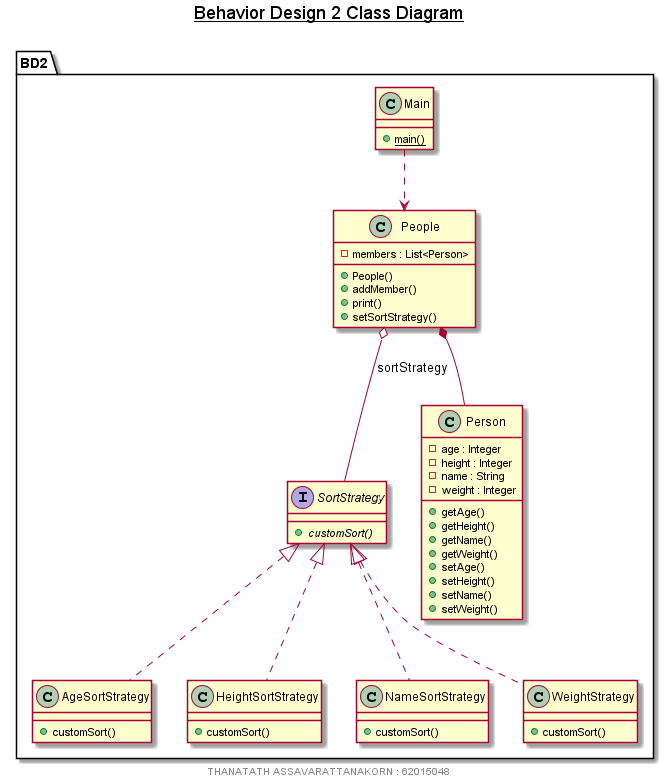

The diagram above was rendered by PlantUML. Its source (embedded in the PNG):
@startuml

title __Behavior Design 2 Class Diagram__\n

  namespace BD2 {
    class BD2.AgeSortStrategy {
        + customSort()
    }
  }
  

  namespace BD2 {
    class BD2.HeightSortStrategy {
        + customSort()
    }
  }
  

  namespace BD2 {
    class BD2.Main {
        {static} + main()
    }
  }
  

  namespace BD2 {
    class BD2.NameSortStrategy {
        + customSort()
    }
  }
  

  namespace BD2 {
    class BD2.People {
        - members : List<Person>
        + People()
        + addMember()
        + print()
        + setSortStrategy()
    }
  }
  

  namespace BD2 {
    class BD2.Person {
        - age : Integer
        - height : Integer
        - name : String
        - weight : Integer
        + getAge()
        + getHeight()
        + getName()
        + getWeight()
        + setAge()
        + setHeight()
        + setName()
        + setWeight()
    }
  }
  

  namespace BD2 {
    interface BD2.SortStrategy {
        {abstract} + customSort()
    }
  }
  

  namespace BD2 {
    class BD2.WeightStrategy {
        + customSort()
    }
  }
  

  BD2.AgeSortStrategy .up.|> BD2.SortStrategy
  BD2.HeightSortStrategy .up.|> BD2.SortStrategy
  BD2.NameSortStrategy .up.|> BD2.SortStrategy
  BD2.People o-- BD2.SortStrategy : sortStrategy
  BD2.WeightStrategy .up.|> BD2.SortStrategy
  BD2.Main ..> BD2.People
  BD2.People *-- BD2.Person


center footer
THANATATH ASSAVARATTANAKORN : 62015048
endfooter

@enduml